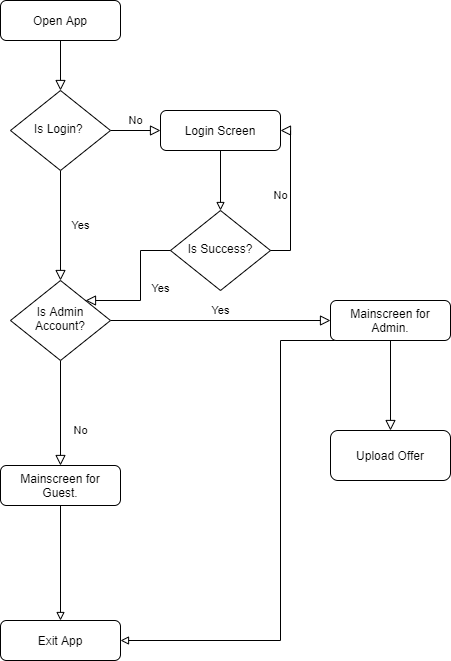

The diagram above was exported from draw.io. Its source (the exported page's mxGraphModel, read from the mxfile embedded in the PNG):
<mxGraphModel dx="1038" dy="548" grid="1" gridSize="10" guides="1" tooltips="1" connect="1" arrows="1" fold="1" page="1" pageScale="1" pageWidth="827" pageHeight="1169" math="0" shadow="0">
  <root>
    <mxCell id="WIyWlLk6GJQsqaUBKTNV-0" />
    <mxCell id="WIyWlLk6GJQsqaUBKTNV-1" parent="WIyWlLk6GJQsqaUBKTNV-0" />
    <mxCell id="WIyWlLk6GJQsqaUBKTNV-2" value="" style="rounded=0;html=1;jettySize=auto;orthogonalLoop=1;fontSize=11;endArrow=block;endFill=0;endSize=8;strokeWidth=1;shadow=0;labelBackgroundColor=none;edgeStyle=orthogonalEdgeStyle;" parent="WIyWlLk6GJQsqaUBKTNV-1" source="WIyWlLk6GJQsqaUBKTNV-3" target="WIyWlLk6GJQsqaUBKTNV-6" edge="1">
      <mxGeometry relative="1" as="geometry" />
    </mxCell>
    <mxCell id="WIyWlLk6GJQsqaUBKTNV-3" value="Open App" style="rounded=1;whiteSpace=wrap;html=1;fontSize=12;glass=0;strokeWidth=1;shadow=0;" parent="WIyWlLk6GJQsqaUBKTNV-1" vertex="1">
      <mxGeometry x="160" y="80" width="120" height="40" as="geometry" />
    </mxCell>
    <mxCell id="WIyWlLk6GJQsqaUBKTNV-4" value="Yes" style="rounded=0;html=1;jettySize=auto;orthogonalLoop=1;fontSize=11;endArrow=block;endFill=0;endSize=8;strokeWidth=1;shadow=0;labelBackgroundColor=none;edgeStyle=orthogonalEdgeStyle;" parent="WIyWlLk6GJQsqaUBKTNV-1" source="WIyWlLk6GJQsqaUBKTNV-6" target="WIyWlLk6GJQsqaUBKTNV-10" edge="1">
      <mxGeometry y="20" relative="1" as="geometry">
        <mxPoint as="offset" />
      </mxGeometry>
    </mxCell>
    <mxCell id="WIyWlLk6GJQsqaUBKTNV-5" value="No" style="edgeStyle=orthogonalEdgeStyle;rounded=0;html=1;jettySize=auto;orthogonalLoop=1;fontSize=11;endArrow=block;endFill=0;endSize=8;strokeWidth=1;shadow=0;labelBackgroundColor=none;" parent="WIyWlLk6GJQsqaUBKTNV-1" source="WIyWlLk6GJQsqaUBKTNV-6" target="WIyWlLk6GJQsqaUBKTNV-7" edge="1">
      <mxGeometry y="10" relative="1" as="geometry">
        <mxPoint as="offset" />
      </mxGeometry>
    </mxCell>
    <mxCell id="WIyWlLk6GJQsqaUBKTNV-6" value="Is Login?&amp;nbsp;" style="rhombus;whiteSpace=wrap;html=1;shadow=0;fontFamily=Helvetica;fontSize=12;align=center;strokeWidth=1;spacing=6;spacingTop=-4;" parent="WIyWlLk6GJQsqaUBKTNV-1" vertex="1">
      <mxGeometry x="170" y="170" width="100" height="80" as="geometry" />
    </mxCell>
    <mxCell id="WIyWlLk6GJQsqaUBKTNV-7" value="Login Screen" style="rounded=1;whiteSpace=wrap;html=1;fontSize=12;glass=0;strokeWidth=1;shadow=0;" parent="WIyWlLk6GJQsqaUBKTNV-1" vertex="1">
      <mxGeometry x="320" y="190" width="120" height="40" as="geometry" />
    </mxCell>
    <mxCell id="WIyWlLk6GJQsqaUBKTNV-8" value="No" style="rounded=0;html=1;jettySize=auto;orthogonalLoop=1;fontSize=11;endArrow=block;endFill=0;endSize=8;strokeWidth=1;shadow=0;labelBackgroundColor=none;edgeStyle=orthogonalEdgeStyle;" parent="WIyWlLk6GJQsqaUBKTNV-1" source="WIyWlLk6GJQsqaUBKTNV-10" target="WIyWlLk6GJQsqaUBKTNV-11" edge="1">
      <mxGeometry x="0.3333" y="20" relative="1" as="geometry">
        <mxPoint as="offset" />
      </mxGeometry>
    </mxCell>
    <mxCell id="WIyWlLk6GJQsqaUBKTNV-9" value="Yes" style="edgeStyle=orthogonalEdgeStyle;rounded=0;html=1;jettySize=auto;orthogonalLoop=1;fontSize=11;endArrow=block;endFill=0;endSize=8;strokeWidth=1;shadow=0;labelBackgroundColor=none;" parent="WIyWlLk6GJQsqaUBKTNV-1" source="WIyWlLk6GJQsqaUBKTNV-10" target="WIyWlLk6GJQsqaUBKTNV-12" edge="1">
      <mxGeometry y="10" relative="1" as="geometry">
        <mxPoint as="offset" />
      </mxGeometry>
    </mxCell>
    <mxCell id="WIyWlLk6GJQsqaUBKTNV-10" value="Is Admin Account?" style="rhombus;whiteSpace=wrap;html=1;shadow=0;fontFamily=Helvetica;fontSize=12;align=center;strokeWidth=1;spacing=6;spacingTop=-4;" parent="WIyWlLk6GJQsqaUBKTNV-1" vertex="1">
      <mxGeometry x="170" y="360" width="100" height="80" as="geometry" />
    </mxCell>
    <mxCell id="YBmakBuh9gXRzll2NQjg-16" value="" style="edgeStyle=orthogonalEdgeStyle;rounded=0;orthogonalLoop=1;jettySize=auto;html=1;labelBackgroundColor=none;endArrow=block;endFill=0;fontColor=#000000;" edge="1" parent="WIyWlLk6GJQsqaUBKTNV-1" source="WIyWlLk6GJQsqaUBKTNV-11" target="YBmakBuh9gXRzll2NQjg-15">
      <mxGeometry relative="1" as="geometry" />
    </mxCell>
    <mxCell id="WIyWlLk6GJQsqaUBKTNV-11" value="Mainscreen for Guest." style="rounded=1;whiteSpace=wrap;html=1;fontSize=12;glass=0;strokeWidth=1;shadow=0;" parent="WIyWlLk6GJQsqaUBKTNV-1" vertex="1">
      <mxGeometry x="160" y="545" width="120" height="40" as="geometry" />
    </mxCell>
    <mxCell id="YBmakBuh9gXRzll2NQjg-18" style="edgeStyle=orthogonalEdgeStyle;rounded=0;orthogonalLoop=1;jettySize=auto;html=1;entryX=1;entryY=0.5;entryDx=0;entryDy=0;labelBackgroundColor=none;endArrow=block;endFill=0;fontColor=#000000;exitX=0.08;exitY=0.975;exitDx=0;exitDy=0;exitPerimeter=0;" edge="1" parent="WIyWlLk6GJQsqaUBKTNV-1" source="WIyWlLk6GJQsqaUBKTNV-12" target="YBmakBuh9gXRzll2NQjg-15">
      <mxGeometry relative="1" as="geometry">
        <mxPoint x="480" y="420" as="sourcePoint" />
        <Array as="points">
          <mxPoint x="500" y="420" />
          <mxPoint x="440" y="420" />
          <mxPoint x="440" y="720" />
        </Array>
      </mxGeometry>
    </mxCell>
    <mxCell id="WIyWlLk6GJQsqaUBKTNV-12" value="Mainscreen for Admin." style="rounded=1;whiteSpace=wrap;html=1;fontSize=12;glass=0;strokeWidth=1;shadow=0;" parent="WIyWlLk6GJQsqaUBKTNV-1" vertex="1">
      <mxGeometry x="490" y="380" width="120" height="40" as="geometry" />
    </mxCell>
    <mxCell id="YBmakBuh9gXRzll2NQjg-0" value="" style="endArrow=block;html=1;endFill=0;exitX=0.5;exitY=1;exitDx=0;exitDy=0;" edge="1" parent="WIyWlLk6GJQsqaUBKTNV-1" source="WIyWlLk6GJQsqaUBKTNV-7">
      <mxGeometry width="50" height="50" relative="1" as="geometry">
        <mxPoint x="390" y="300" as="sourcePoint" />
        <mxPoint x="380" y="290" as="targetPoint" />
      </mxGeometry>
    </mxCell>
    <mxCell id="YBmakBuh9gXRzll2NQjg-6" value="Upload Offer" style="rounded=1;whiteSpace=wrap;html=1;" vertex="1" parent="WIyWlLk6GJQsqaUBKTNV-1">
      <mxGeometry x="490" y="510" width="120" height="50" as="geometry" />
    </mxCell>
    <mxCell id="YBmakBuh9gXRzll2NQjg-8" value="Is Success?" style="rhombus;whiteSpace=wrap;html=1;shadow=0;fontFamily=Helvetica;fontSize=12;align=center;strokeWidth=1;spacing=6;spacingTop=-4;" vertex="1" parent="WIyWlLk6GJQsqaUBKTNV-1">
      <mxGeometry x="330" y="290" width="100" height="80" as="geometry" />
    </mxCell>
    <mxCell id="YBmakBuh9gXRzll2NQjg-9" value="Yes" style="rounded=0;html=1;jettySize=auto;orthogonalLoop=1;fontSize=11;endArrow=block;endFill=0;endSize=8;strokeWidth=1;shadow=0;labelBackgroundColor=none;edgeStyle=orthogonalEdgeStyle;exitX=0;exitY=0.5;exitDx=0;exitDy=0;entryX=1;entryY=0;entryDx=0;entryDy=0;" edge="1" parent="WIyWlLk6GJQsqaUBKTNV-1" source="YBmakBuh9gXRzll2NQjg-8" target="WIyWlLk6GJQsqaUBKTNV-10">
      <mxGeometry y="20" relative="1" as="geometry">
        <mxPoint as="offset" />
        <mxPoint x="230" y="260" as="sourcePoint" />
        <mxPoint x="230" y="370" as="targetPoint" />
      </mxGeometry>
    </mxCell>
    <mxCell id="YBmakBuh9gXRzll2NQjg-10" value="No" style="edgeStyle=orthogonalEdgeStyle;rounded=0;html=1;jettySize=auto;orthogonalLoop=1;fontSize=11;endArrow=block;endFill=0;endSize=8;strokeWidth=1;shadow=0;labelBackgroundColor=none;exitX=1;exitY=0.5;exitDx=0;exitDy=0;entryX=1;entryY=0.5;entryDx=0;entryDy=0;" edge="1" parent="WIyWlLk6GJQsqaUBKTNV-1" source="YBmakBuh9gXRzll2NQjg-8" target="WIyWlLk6GJQsqaUBKTNV-7">
      <mxGeometry y="10" relative="1" as="geometry">
        <mxPoint as="offset" />
        <mxPoint x="280" y="220" as="sourcePoint" />
        <mxPoint x="330" y="220" as="targetPoint" />
      </mxGeometry>
    </mxCell>
    <mxCell id="YBmakBuh9gXRzll2NQjg-12" value="Yes" style="edgeStyle=orthogonalEdgeStyle;rounded=0;html=1;jettySize=auto;orthogonalLoop=1;fontSize=11;endArrow=block;endFill=0;endSize=8;strokeWidth=1;shadow=0;labelBackgroundColor=none;entryX=0.5;entryY=0;entryDx=0;entryDy=0;noLabel=1;fontColor=none;" edge="1" parent="WIyWlLk6GJQsqaUBKTNV-1" source="WIyWlLk6GJQsqaUBKTNV-12" target="YBmakBuh9gXRzll2NQjg-6">
      <mxGeometry x="0.1111" y="10" relative="1" as="geometry">
        <mxPoint as="offset" />
        <mxPoint x="280" y="410" as="sourcePoint" />
        <mxPoint x="500" y="410" as="targetPoint" />
      </mxGeometry>
    </mxCell>
    <mxCell id="YBmakBuh9gXRzll2NQjg-15" value="Exit App" style="rounded=1;whiteSpace=wrap;html=1;fontSize=12;glass=0;strokeWidth=1;shadow=0;" vertex="1" parent="WIyWlLk6GJQsqaUBKTNV-1">
      <mxGeometry x="160" y="700" width="120" height="40" as="geometry" />
    </mxCell>
  </root>
</mxGraphModel>